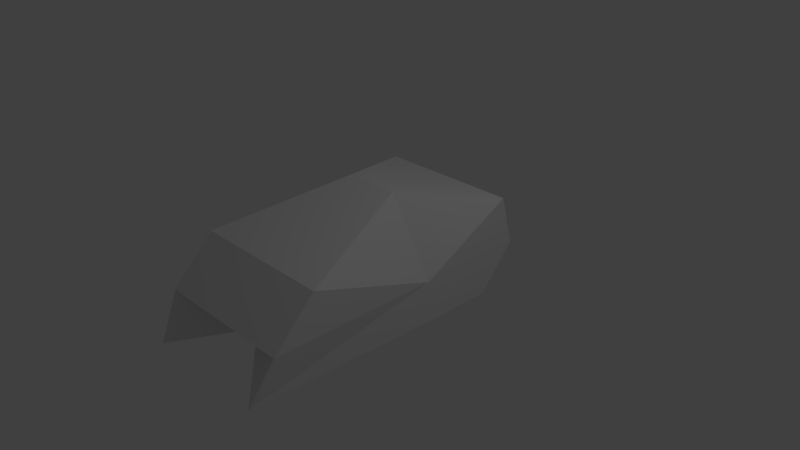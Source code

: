 # Source: fillerCar.blend  (saved by Blender 2.71.0; exported with 4.5.12 LTS)
import bpy
from mathutils import Matrix  # noqa: F401  (used for matrix-valued properties, if any)

bpy.ops.wm.read_factory_settings(use_empty=True)
scene = bpy.context.scene
scene.name = 'Scene'

# ---- collections
col_collection_1 = bpy.data.collections.new('Collection 1'); scene.collection.children.link(col_collection_1)

# ---- materials (node trees are filled in below, after node groups)
mat_material = bpy.data.materials.new('Material')
mat_material.alpha_threshold = 0.0
mat_material.use_transparent_shadow = False
mat_material.roughness = 0.5
mat_material.line_color = (0.0, 0.0, 0.0, 1.0)

# ---- material node trees

# ---- world
world_world = bpy.data.worlds.new('World'); scene.world = world_world
world_world.color = (0.05088, 0.05088, 0.05088)
world_world.use_sun_shadow = False
world_world.sun_shadow_jitter_overblur = 0.0
world_world.cycles.sampling_method = 'MANUAL'
world_world.cycles.sample_map_resolution = 256

# ---- cameras
cam_camera = bpy.data.cameras.new('Camera')
cam_camera.clip_end = 100.0
cam_camera.lens = 35.0
cam_camera.sensor_width = 32.0
cam_camera.sensor_height = 18.0
cam_camera.ortho_scale = 7.314
cam_camera.dof.focus_distance = 0.0
cam_camera.dof.aperture_fstop = 128.0

# ---- lights
light_lamp = bpy.data.lights.new('Lamp', 'POINT')
light_lamp.transmission_factor = 0.0
light_lamp.cutoff_distance = 30.0
light_lamp.energy = 100.0
light_lamp.shadow_buffer_clip_start = 1.001
light_lamp.shadow_soft_size = 0.1
light_lamp.shadow_maximum_resolution = 0.006
light_lamp.use_absolute_resolution = True
light_lamp.cycles.use_multiple_importance_sampling = False

# ---- meshes
me_cube = bpy.data.meshes.new('Cube')
me_cube.from_pydata([(1.0, 1.0, -0.5715), (0.8924, -2.611, -0.5715), (-0.8924, -2.611, -0.5715), (-1.0, 1.0, -0.5715), (1.0, 1.336, 0.6863), (1.0, -1.73, 0.5915), (-1.0, -1.73, 0.5915), (-1.0, 1.336, 0.6863), (1.0, -5.96e-08, -0.5715), (1.788e-07, 1.0, -0.5715), (1.0, 1.516, 0.0), (0.0, -1.835, -0.2971), (1.0, -2.299, 0.0), (-1.0, 2.98e-07, -0.5715), (-1.0, -2.299, 0.0), (-1.0, 1.516, 0.0), (0.3811, -3.151e-07, 1.0), (2.384e-07, 1.336, 0.6863), (-5.364e-07, -1.73, 0.5915), (-0.3811, -4.253e-08, 1.0), (5.96e-08, 1.192e-07, -0.5715), (-1.49e-07, -1.788e-07, 1.0), (1.0, -2.98e-07, 0.0), (-2.98e-07, -2.299, 0.0), (-1.0, 2.384e-07, 0.0), (2.384e-07, 1.516, 0.0), (0.7572, -1.051, 0.7518), (-0.7572, -1.051, 0.7518), (-3.844e-07, -1.051, 0.7518)], [], [(20, 11, 2, 13), (28, 27, 18), (5, 22, 16, 26), (23, 18, 6, 14), (4, 16, 22), (25, 9, 3, 15), (9, 20, 13, 3), (0, 8, 20, 9), (8, 1, 11, 20), (18, 26, 28), (4, 17, 21, 16), (17, 7, 19, 21), (8, 22, 1), (0, 10, 22, 8), (10, 4, 22), (1, 12, 11), (12, 5, 18, 23), (13, 24, 15, 3), (13, 2, 24), (12, 22, 5), (17, 25, 15, 7), (4, 10, 25, 17), (10, 0, 9, 25), (7, 24, 19), (15, 24, 7), (14, 6, 24), (6, 27, 19, 24), (2, 11, 14), (14, 11, 23), (12, 23, 11), (12, 1, 22), (14, 24, 2), (21, 19, 27, 28), (16, 21, 28, 26), (26, 18, 5), (6, 18, 27)])
me_cube.materials.append(mat_material)
me_cube.use_remesh_preserve_volume = False
me_cube.use_remesh_preserve_attributes = False
me_cube.use_mirror_vertex_groups = False
me_cube.update()

# ---- objects
ob_cube = bpy.data.objects.new('Cube', me_cube)
ob_lamp = bpy.data.objects.new('Lamp', light_lamp)
ob_camera = bpy.data.objects.new('Camera', cam_camera)

# ---- transforms, parenting, visibility, modifiers, constraints
ob_cube.location = (0.0, 0.0, 0.0)
ob_cube.lock_rotations_4d = False
ob_cube.empty_display_type = 'ARROWS'
ob_cube.lineart.crease_threshold = 0.0
ob_lamp.location = (4.076, 1.005, 5.904)
ob_lamp.rotation_euler = (0.6503, 0.05522, 1.866)
ob_lamp.lock_rotations_4d = False
ob_lamp.empty_display_type = 'ARROWS'
ob_lamp.color = (0.0, 0.0, 0.0, 0.0)
ob_lamp.lineart.crease_threshold = 0.0
ob_camera.location = (7.481, -6.508, 5.344)
ob_camera.rotation_euler = (1.109, 0.01082, 0.8149)
ob_camera.lock_rotations_4d = False
ob_camera.empty_display_type = 'ARROWS'
ob_camera.color = (0.0, 0.0, 0.0, 0.0)
ob_camera.display_type = 'WIRE'
ob_camera.lineart.crease_threshold = 0.0

# ---- collection membership
col_collection_1.objects.link(ob_cube)
col_collection_1.objects.link(ob_lamp)
col_collection_1.objects.link(ob_camera)

# ---- scene / render settings (as saved in the file)
scene.camera = ob_camera
scene.frame_start = 1; scene.frame_end = 250; scene.frame_set(1)
scene.render.engine = 'BLENDER_EEVEE_NEXT'
scene.render.resolution_percentage = 50
scene.render.dither_intensity = 0.0
scene.cycles.use_denoising = False
scene.cycles.samples = 10
scene.cycles.sampling_pattern = 'TABULATED_SOBOL'
scene.cycles.light_sampling_threshold = 0.0
scene.cycles.use_adaptive_sampling = False
scene.cycles.use_light_tree = False
scene.cycles.blur_glossy = 0.0
scene.cycles.volume_bounces = 1
scene.cycles.pixel_filter_type = 'GAUSSIAN'
scene.cycles.sample_clamp_indirect = 0.0
scene.view_settings.view_transform = 'Standard'
bpy.context.view_layer.update()

